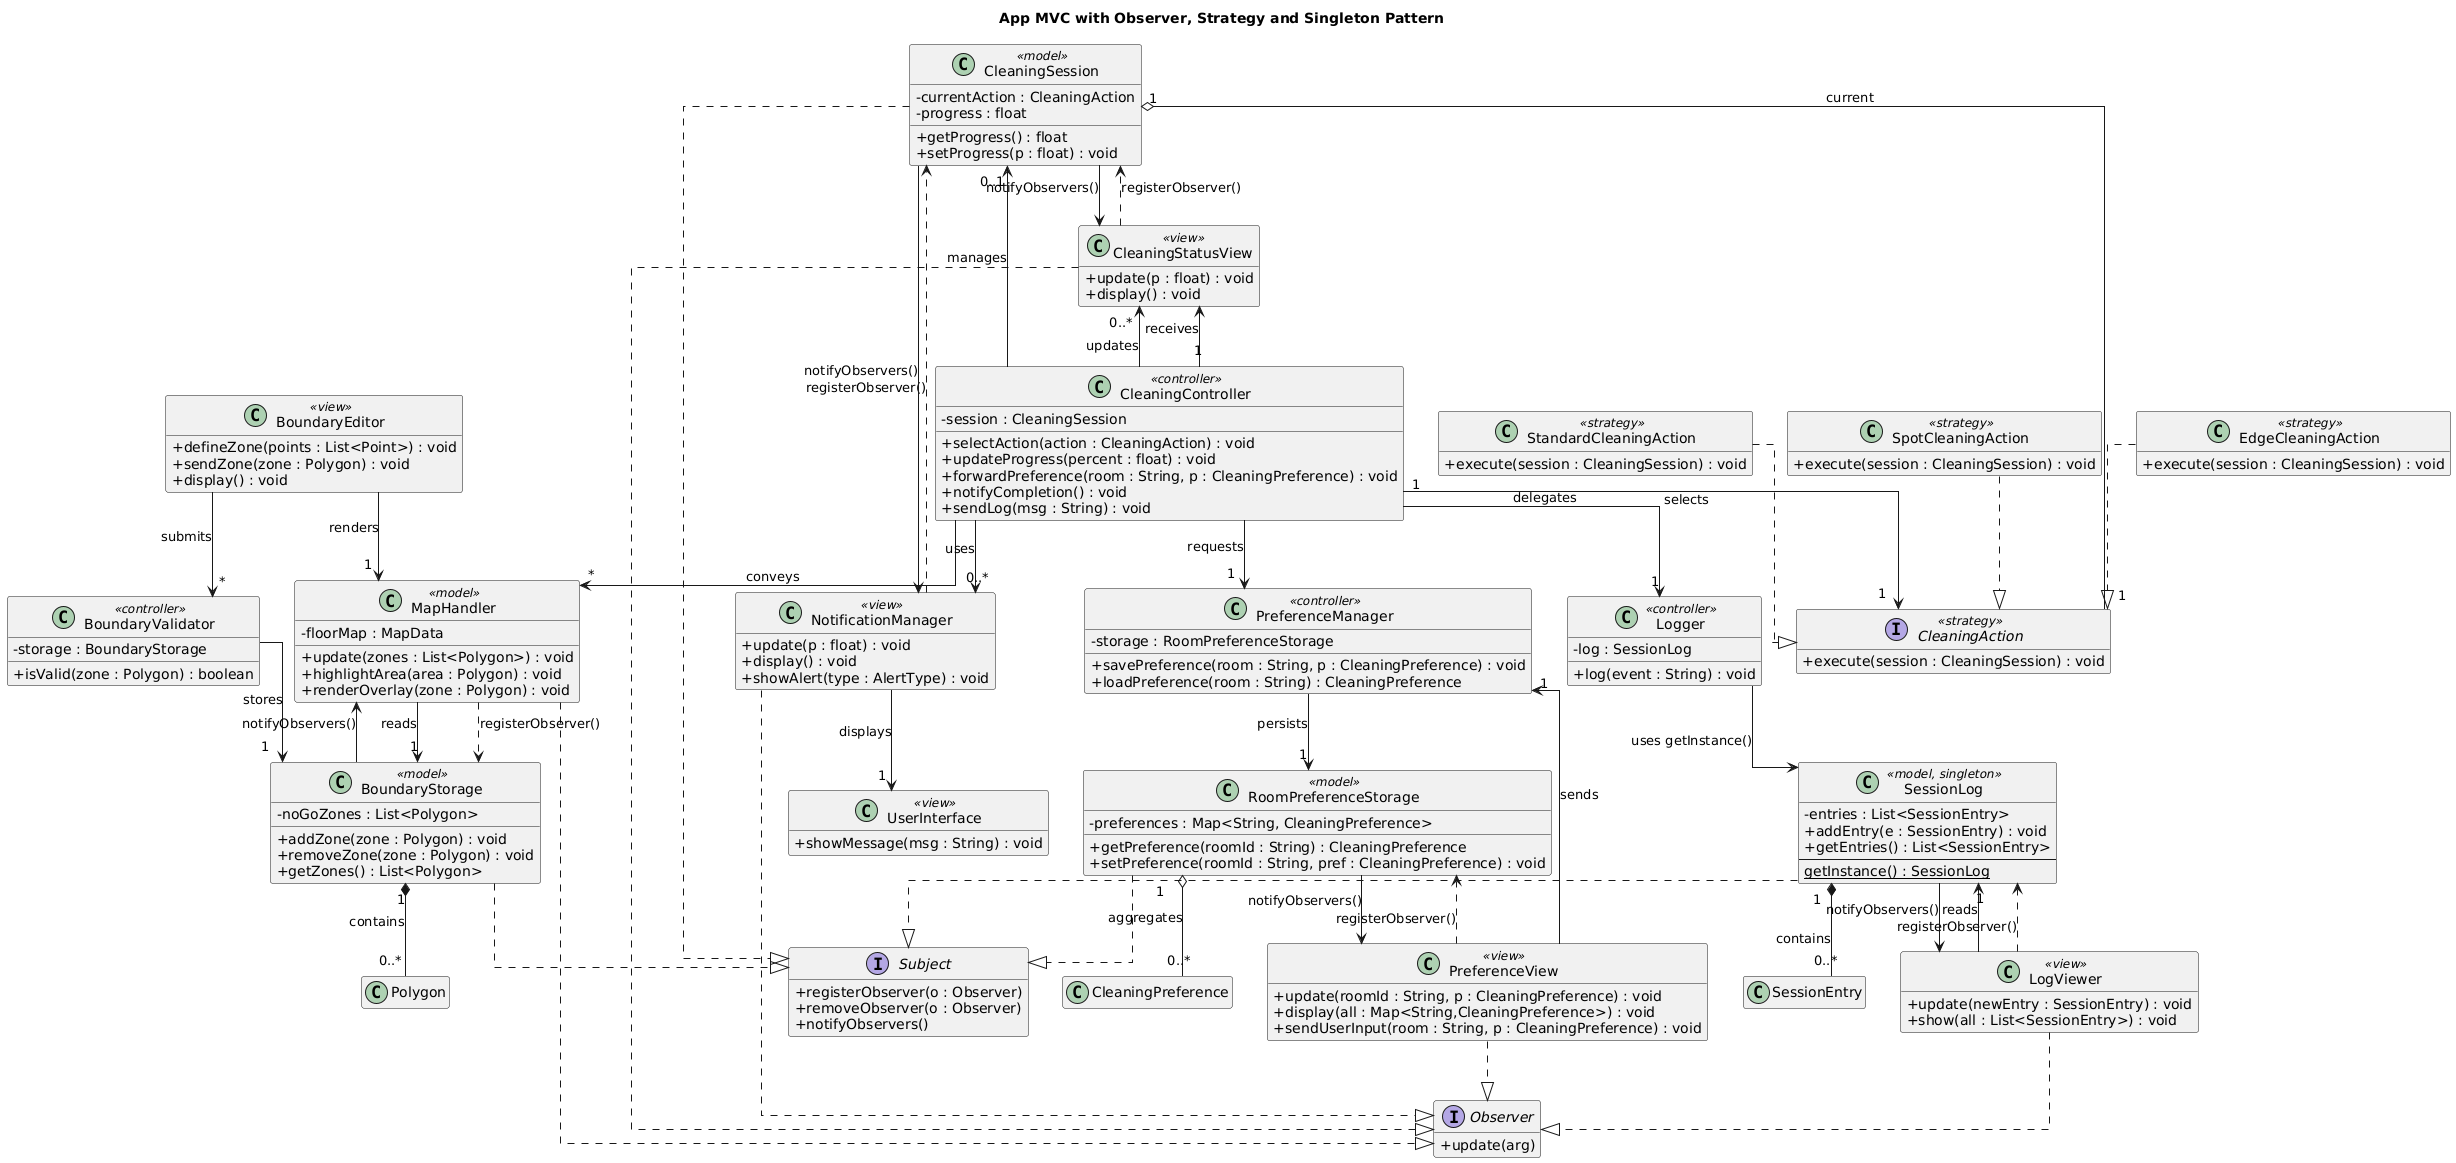

The diagram above was rendered by PlantUML. Its source (embedded in the PNG):
@startuml
title App MVC with Observer, Strategy and Singleton Pattern

skinparam linetype ortho
skinparam classAttributeIconSize 0
hide empty members

/'──────────────────────────────────────────────────────────
  OBSERVER CONTRACTS (unchanged)
──────────────────────────────────────────────────────────'/
interface Subject {
  +registerObserver(o : Observer)
  +removeObserver(o : Observer)
  +notifyObservers()
}

interface Observer {
  +update(arg)
}

/'──────────────────────────────────────────────────────────
  MODEL (Entity - Data)
──────────────────────────────────────────────────────────'/
class CleaningSession <<model>> {
  -currentAction : CleaningAction
  -progress : float
  +getProgress() : float
  +setProgress(p : float) : void
}
CleaningSession ..|> Subject

class RoomPreferenceStorage <<model>> {
  -preferences : Map<String, CleaningPreference>
  +getPreference(roomId : String) : CleaningPreference
  +setPreference(roomId : String, pref : CleaningPreference) : void
}
RoomPreferenceStorage ..|> Subject

class SessionLog <<model, singleton>> {
  -entries : List<SessionEntry>
  +addEntry(e : SessionEntry) : void
  +getEntries() : List<SessionEntry>
  --
  {static} getInstance() : SessionLog
}
SessionLog ..|> Subject

class BoundaryStorage <<model>> {
  -noGoZones : List<Polygon>
  +addZone(zone : Polygon) : void
  +removeZone(zone : Polygon) : void
  +getZones() : List<Polygon>
}
BoundaryStorage ..|> Subject

class MapHandler <<model>> {
  -floorMap : MapData
  +update(zones : List<Polygon>) : void
  +highlightArea(area : Polygon) : void
  +renderOverlay(zone : Polygon) : void
}
MapHandler ..|> Observer

/'──────────────────────────────────────────────────────────
  STRATEGY PATTERN
──────────────────────────────────────────────────────────'/
interface CleaningAction <<strategy>> {
  +execute(session : CleaningSession) : void
}

class StandardCleaningAction <<strategy>> {
  +execute(session : CleaningSession) : void
}
StandardCleaningAction ..|> CleaningAction

class SpotCleaningAction <<strategy>> {
  +execute(session : CleaningSession) : void
}
SpotCleaningAction ..|> CleaningAction

class EdgeCleaningAction <<strategy>> {
  +execute(session : CleaningSession) : void
}
EdgeCleaningAction ..|> CleaningAction

CleaningSession "1" o-- "1" CleaningAction : «current»
CleaningController "1" --> "1" CleaningAction : «selects»

/'──────────────────────────────────────────────────────────
  VIEW (UI)
──────────────────────────────────────────────────────────'/
class PreferenceView <<view>> {
  +update(roomId : String, p : CleaningPreference) : void
  +display(all : Map<String,CleaningPreference>) : void
  +sendUserInput(room : String, p : CleaningPreference) : void
}
PreferenceView ..|> Observer

class CleaningStatusView <<view>> {
  +update(p : float) : void
  +display() : void
}
CleaningStatusView ..|> Observer

class NotificationManager <<view>> {
  +update(p : float) : void
  +display() : void
  +showAlert(type : AlertType) : void
}
NotificationManager ..|> Observer

class BoundaryEditor <<view>> {
  +defineZone(points : List<Point>) : void
  +sendZone(zone : Polygon) : void
  +display() : void
}

class LogViewer <<view>> {
  +update(newEntry : SessionEntry) : void
  +show(all : List<SessionEntry>) : void
}
LogViewer ..|> Observer

class UserInterface <<view>> {
  +showMessage(msg : String) : void
}

/'──────────────────────────────────────────────────────────
  CONTROLLERS
──────────────────────────────────────────────────────────'/
class CleaningController <<controller>> {
  -session : CleaningSession
  +selectAction(action : CleaningAction) : void
  +updateProgress(percent : float) : void
  +forwardPreference(room : String, p : CleaningPreference) : void
  +notifyCompletion() : void
  +sendLog(msg : String) : void
}

class PreferenceManager <<controller>> {
  -storage : RoomPreferenceStorage
  +savePreference(room : String, p : CleaningPreference) : void
  +loadPreference(room : String) : CleaningPreference
}

class BoundaryValidator <<controller>> {
  -storage : BoundaryStorage
  +isValid(zone : Polygon) : boolean
}

class Logger <<controller>> {
  -log : SessionLog
  +log(event : String) : void
}
Logger --> SessionLog : «uses getInstance()»

/'──────────────────────────────────────────────────────────
  COMPOSITIONS & AGGREGATIONS
──────────────────────────────────────────────────────────'/
SessionLog "1" *-- "0..*" SessionEntry : «contains»
BoundaryStorage "1" *-- "0..*" Polygon : «contains»
RoomPreferenceStorage "1" o-- "0..*" CleaningPreference : «aggregates»

/'──────────────────────────────────────────────────────────
  MVC RELATIONSHIPS
──────────────────────────────────────────────────────────'/
CleaningController --> "*" MapHandler : «conveys»
CleaningController --> "0..*" NotificationManager : «uses»
CleaningController --> "0..*" CleaningStatusView : «updates»
CleaningController --> "1" PreferenceManager : «requests»
CleaningController --> "1" Logger : «delegates»
CleaningController --> "0..1" CleaningSession : «manages»

PreferenceManager --> "1" RoomPreferenceStorage : «persists»
PreferenceView --> "1" PreferenceManager : «sends»

BoundaryEditor --> "1" MapHandler : «renders»
BoundaryEditor --> "*" BoundaryValidator : «submits»
BoundaryValidator --> "1" BoundaryStorage : «stores»
MapHandler --> "1" BoundaryStorage : «reads»

LogViewer --> "1" SessionLog : «reads»

CleaningStatusView <-- "1" CleaningController : «receives»
NotificationManager --> "1" UserInterface : «displays»

/'──────────────────────────────────────────────────────────
  OBSERVER LINKS (use-cases)
──────────────────────────────────────────────────────────'/
CleaningStatusView ..> CleaningSession : registerObserver()
NotificationManager ..> CleaningSession : registerObserver()
CleaningSession --> CleaningStatusView : notifyObservers()
CleaningSession --> NotificationManager : notifyObservers()

PreferenceView ..> RoomPreferenceStorage : registerObserver()
RoomPreferenceStorage --> PreferenceView : notifyObservers()

MapHandler ..> BoundaryStorage : registerObserver()
BoundaryStorage --> MapHandler : notifyObservers()

LogViewer ..> SessionLog : registerObserver()
SessionLog --> LogViewer : notifyObservers()
@enduml